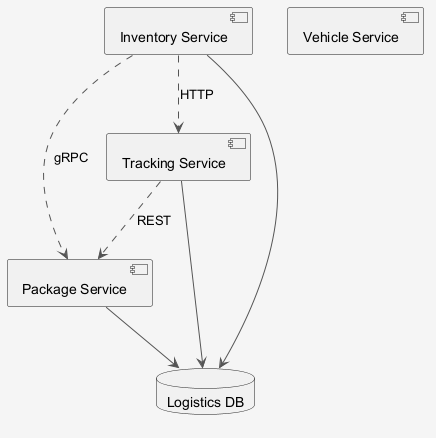

The diagram above was rendered by PlantUML. Its source (embedded in the PNG):
@startuml
skinparam shadowing false
skinparam backgroundColor #F5F5F5
skinparam ArrowColor #555555
component "Package Service" as C_PackageService
component "Tracking Service" as C_TrackingService
component "Inventory Service" as C_InventoryService
component "Vehicle Service" as C_VehicleService
database "Logistics DB" as DB_logistics
C_PackageService --> DB_logistics
C_TrackingService --> DB_logistics
C_InventoryService --> DB_logistics
C_InventoryService ..> C_PackageService : gRPC
C_InventoryService ..> C_TrackingService : HTTP
C_TrackingService ..> C_PackageService : REST
@enduml